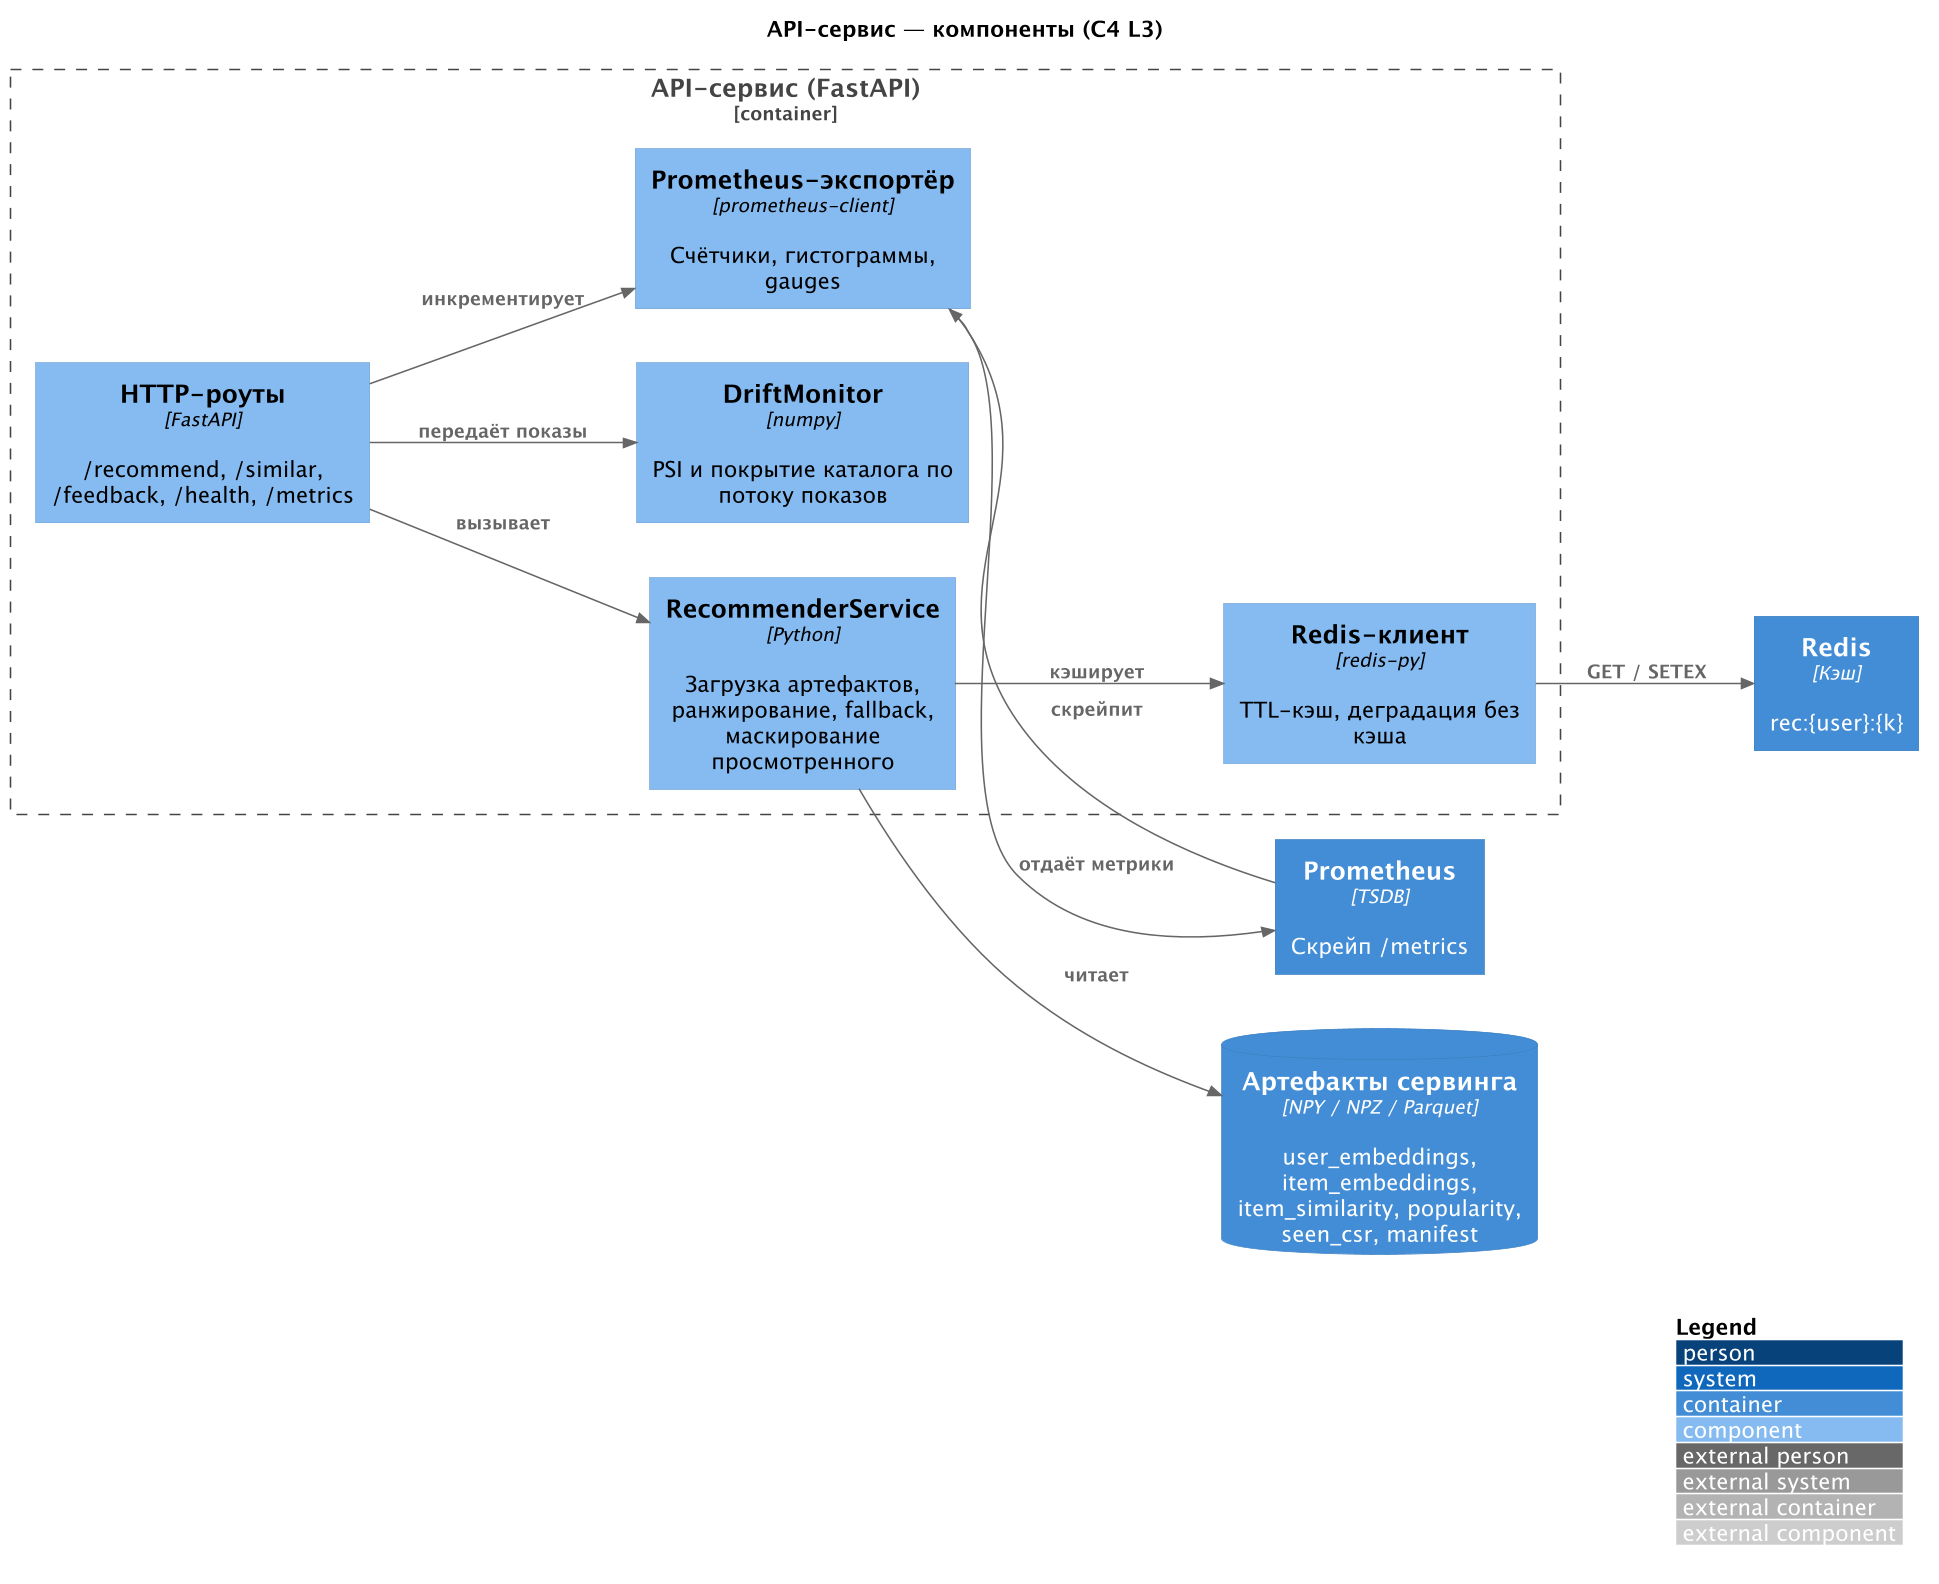

The diagram above was rendered by PlantUML. Its source (embedded in the PNG):
@startuml
!include <C4/C4_Component>
skinparam dpi 150
LAYOUT_LEFT_RIGHT()
HIDE_STEREOTYPE()
title API-сервис — компоненты (C4 L3)

Container_Boundary(api, "API-сервис (FastAPI)") {
  Component(routes, "HTTP-роуты", "FastAPI", "/recommend, /similar, /feedback, /health, /metrics")
  Component(service, "RecommenderService", "Python", "Загрузка артефактов, ранжирование, fallback, маскирование просмотренного")
  Component(cache, "Redis-клиент", "redis-py", "TTL-кэш, деградация без кэша")
  Component(drift, "DriftMonitor", "numpy", "PSI и покрытие каталога по потоку показов")
  Component(promexp, "Prometheus-экспортёр", "prometheus-client", "Счётчики, гистограммы, gauges")
}

ContainerDb(artifacts, "Артефакты сервинга", "NPY / NPZ / Parquet", "user_embeddings, item_embeddings, item_similarity, popularity, seen_csr, manifest")
Container(redis, "Redis", "Кэш", "rec:{user}:{k}")
Container(prom, "Prometheus", "TSDB", "Скрейп /metrics")

Rel(routes, service, "вызывает")
Rel(routes, drift, "передаёт показы")
Rel(routes, promexp, "инкрементирует")
Rel(service, artifacts, "читает")
Rel(service, cache, "кэширует")
Rel(cache, redis, "GET / SETEX")
Rel(promexp, prom, "отдаёт метрики")
Rel(prom, promexp, "скрейпит")

LAYOUT_WITH_LEGEND()
@enduml